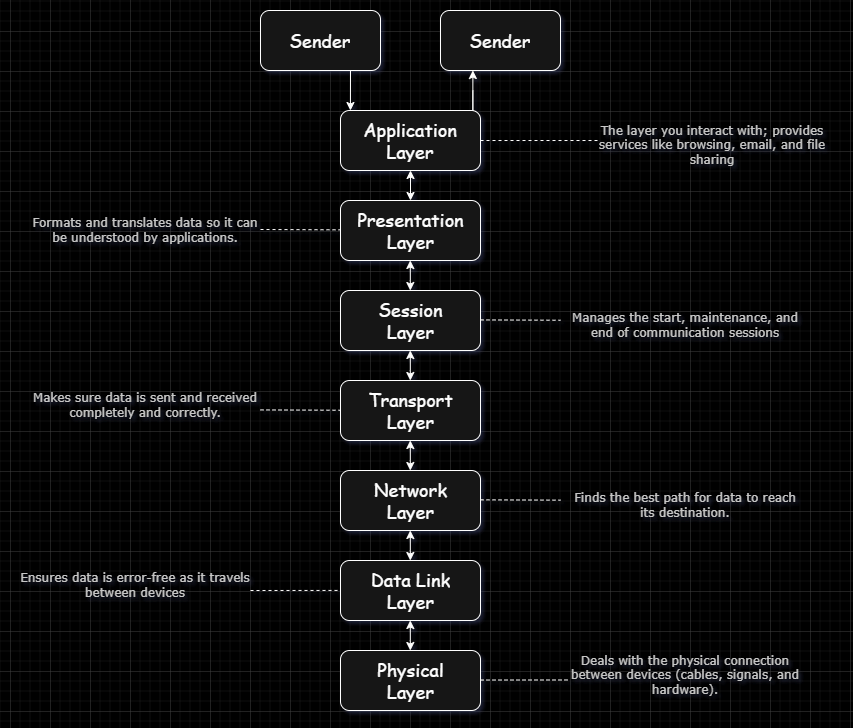

The diagram above was exported from draw.io. Its source (the exported page's mxGraphModel, read from the mxfile embedded in the PNG):
<mxGraphModel dx="1615" dy="803" grid="1" gridSize="10" guides="1" tooltips="1" connect="1" arrows="1" fold="1" page="1" pageScale="1" pageWidth="827" pageHeight="1169" background="light-dark(#FFFFFF,#000000)" math="0" shadow="0">
  <root>
    <mxCell id="0" />
    <mxCell id="1" parent="0" />
    <mxCell id="Oj2qMETFvq42E8ipHyc0-1" value="" style="rounded=1;whiteSpace=wrap;html=1;" parent="1" vertex="1">
      <mxGeometry x="330" y="240" width="140" height="60" as="geometry" />
    </mxCell>
    <mxCell id="Oj2qMETFvq42E8ipHyc0-2" value="" style="rounded=1;whiteSpace=wrap;html=1;" parent="1" vertex="1">
      <mxGeometry x="330" y="330" width="140" height="60" as="geometry" />
    </mxCell>
    <mxCell id="Oj2qMETFvq42E8ipHyc0-3" value="" style="rounded=1;whiteSpace=wrap;html=1;" parent="1" vertex="1">
      <mxGeometry x="330" y="420" width="140" height="60" as="geometry" />
    </mxCell>
    <mxCell id="Oj2qMETFvq42E8ipHyc0-4" value="" style="rounded=1;whiteSpace=wrap;html=1;" parent="1" vertex="1">
      <mxGeometry x="330" y="510" width="140" height="60" as="geometry" />
    </mxCell>
    <mxCell id="Oj2qMETFvq42E8ipHyc0-5" value="" style="rounded=1;whiteSpace=wrap;html=1;" parent="1" vertex="1">
      <mxGeometry x="330" y="600" width="140" height="60" as="geometry" />
    </mxCell>
    <mxCell id="Oj2qMETFvq42E8ipHyc0-6" value="" style="rounded=1;whiteSpace=wrap;html=1;" parent="1" vertex="1">
      <mxGeometry x="330" y="690" width="140" height="60" as="geometry" />
    </mxCell>
    <mxCell id="Oj2qMETFvq42E8ipHyc0-7" value="" style="rounded=1;whiteSpace=wrap;html=1;" parent="1" vertex="1">
      <mxGeometry x="330" y="780" width="140" height="60" as="geometry" />
    </mxCell>
    <mxCell id="Oj2qMETFvq42E8ipHyc0-8" value="" style="endArrow=classic;startArrow=classic;html=1;rounded=0;" parent="1" source="Oj2qMETFvq42E8ipHyc0-2" edge="1">
      <mxGeometry width="50" height="50" relative="1" as="geometry">
        <mxPoint x="400" y="309.28932188134524" as="sourcePoint" />
        <mxPoint x="400" y="300" as="targetPoint" />
      </mxGeometry>
    </mxCell>
    <mxCell id="Oj2qMETFvq42E8ipHyc0-9" value="" style="endArrow=classic;startArrow=classic;html=1;rounded=0;" parent="1" edge="1">
      <mxGeometry width="50" height="50" relative="1" as="geometry">
        <mxPoint x="399.8" y="420" as="sourcePoint" />
        <mxPoint x="399.8" y="390" as="targetPoint" />
        <Array as="points">
          <mxPoint x="399.8" y="410" />
        </Array>
      </mxGeometry>
    </mxCell>
    <mxCell id="Oj2qMETFvq42E8ipHyc0-10" value="" style="endArrow=classic;startArrow=classic;html=1;rounded=0;" parent="1" edge="1">
      <mxGeometry width="50" height="50" relative="1" as="geometry">
        <mxPoint x="399.8" y="510" as="sourcePoint" />
        <mxPoint x="399.8" y="480" as="targetPoint" />
        <Array as="points">
          <mxPoint x="399.8" y="500" />
        </Array>
      </mxGeometry>
    </mxCell>
    <mxCell id="Oj2qMETFvq42E8ipHyc0-11" value="" style="endArrow=classic;startArrow=classic;html=1;rounded=0;" parent="1" edge="1">
      <mxGeometry width="50" height="50" relative="1" as="geometry">
        <mxPoint x="399.8" y="600" as="sourcePoint" />
        <mxPoint x="399.8" y="570" as="targetPoint" />
        <Array as="points">
          <mxPoint x="399.8" y="590" />
        </Array>
      </mxGeometry>
    </mxCell>
    <mxCell id="Oj2qMETFvq42E8ipHyc0-12" value="" style="endArrow=classic;startArrow=classic;html=1;rounded=0;" parent="1" edge="1">
      <mxGeometry width="50" height="50" relative="1" as="geometry">
        <mxPoint x="399.8" y="690" as="sourcePoint" />
        <mxPoint x="399.8" y="660" as="targetPoint" />
        <Array as="points">
          <mxPoint x="399.8" y="680" />
        </Array>
      </mxGeometry>
    </mxCell>
    <mxCell id="Oj2qMETFvq42E8ipHyc0-13" value="" style="endArrow=classic;startArrow=classic;html=1;rounded=0;" parent="1" edge="1">
      <mxGeometry width="50" height="50" relative="1" as="geometry">
        <mxPoint x="399.8" y="780" as="sourcePoint" />
        <mxPoint x="399.8" y="750" as="targetPoint" />
        <Array as="points">
          <mxPoint x="399.8" y="770" />
        </Array>
      </mxGeometry>
    </mxCell>
    <mxCell id="Oj2qMETFvq42E8ipHyc0-14" value="&lt;font style=&quot;font-size: 18px;&quot; face=&quot;Comic Sans MS&quot;&gt;Application Layer&lt;/font&gt;" style="text;strokeColor=none;fillColor=none;align=center;verticalAlign=middle;spacingLeft=4;spacingRight=4;overflow=hidden;points=[[0,0.5],[1,0.5]];portConstraint=eastwest;rotatable=0;whiteSpace=wrap;html=1;" parent="1" vertex="1">
      <mxGeometry x="345" y="245" width="110" height="50" as="geometry" />
    </mxCell>
    <mxCell id="Oj2qMETFvq42E8ipHyc0-15" value="&lt;font style=&quot;font-size: 18px;&quot; face=&quot;Comic Sans MS&quot;&gt;Presentation Layer&lt;/font&gt;" style="text;strokeColor=none;fillColor=none;align=center;verticalAlign=middle;spacingLeft=4;spacingRight=4;overflow=hidden;points=[[0,0.5],[1,0.5]];portConstraint=eastwest;rotatable=0;whiteSpace=wrap;html=1;" parent="1" vertex="1">
      <mxGeometry x="337.5" y="335" width="125" height="50" as="geometry" />
    </mxCell>
    <mxCell id="Oj2qMETFvq42E8ipHyc0-19" value="&lt;font style=&quot;font-size: 18px;&quot; face=&quot;Comic Sans MS&quot;&gt;Session Layer&lt;/font&gt;" style="text;strokeColor=none;fillColor=none;align=center;verticalAlign=middle;spacingLeft=4;spacingRight=4;overflow=hidden;points=[[0,0.5],[1,0.5]];portConstraint=eastwest;rotatable=0;whiteSpace=wrap;html=1;" parent="1" vertex="1">
      <mxGeometry x="337.5" y="425" width="125" height="50" as="geometry" />
    </mxCell>
    <mxCell id="Oj2qMETFvq42E8ipHyc0-20" value="&lt;font style=&quot;font-size: 18px;&quot; face=&quot;Comic Sans MS&quot;&gt;Transport Layer&lt;/font&gt;" style="text;strokeColor=none;fillColor=none;align=center;verticalAlign=middle;spacingLeft=4;spacingRight=4;overflow=hidden;points=[[0,0.5],[1,0.5]];portConstraint=eastwest;rotatable=0;whiteSpace=wrap;html=1;" parent="1" vertex="1">
      <mxGeometry x="337.5" y="515" width="125" height="50" as="geometry" />
    </mxCell>
    <mxCell id="Oj2qMETFvq42E8ipHyc0-21" value="&lt;font style=&quot;font-size: 18px;&quot; face=&quot;Comic Sans MS&quot;&gt;Network Layer&lt;/font&gt;" style="text;strokeColor=none;fillColor=none;align=center;verticalAlign=middle;spacingLeft=4;spacingRight=4;overflow=hidden;points=[[0,0.5],[1,0.5]];portConstraint=eastwest;rotatable=0;whiteSpace=wrap;html=1;" parent="1" vertex="1">
      <mxGeometry x="337.5" y="605" width="125" height="50" as="geometry" />
    </mxCell>
    <mxCell id="Oj2qMETFvq42E8ipHyc0-22" value="&lt;font face=&quot;Comic Sans MS&quot;&gt;&lt;span style=&quot;font-size: 18px;&quot;&gt;Data Link&lt;/span&gt;&lt;/font&gt;&lt;div&gt;&lt;font face=&quot;Comic Sans MS&quot;&gt;&lt;span style=&quot;font-size: 18px;&quot;&gt;Layer&lt;/span&gt;&lt;/font&gt;&lt;/div&gt;" style="text;strokeColor=none;fillColor=none;align=center;verticalAlign=middle;spacingLeft=4;spacingRight=4;overflow=hidden;points=[[0,0.5],[1,0.5]];portConstraint=eastwest;rotatable=0;whiteSpace=wrap;html=1;" parent="1" vertex="1">
      <mxGeometry x="337.5" y="695" width="125" height="50" as="geometry" />
    </mxCell>
    <mxCell id="Oj2qMETFvq42E8ipHyc0-23" value="&lt;font style=&quot;font-size: 18px;&quot; face=&quot;Comic Sans MS&quot;&gt;Physical Layer&lt;/font&gt;" style="text;strokeColor=none;fillColor=none;align=center;verticalAlign=middle;spacingLeft=4;spacingRight=4;overflow=hidden;points=[[0,0.5],[1,0.5]];portConstraint=eastwest;rotatable=0;whiteSpace=wrap;html=1;" parent="1" vertex="1">
      <mxGeometry x="337.5" y="785" width="125" height="50" as="geometry" />
    </mxCell>
    <mxCell id="t_4na_1C5PoOVNSwrNWW-1" value="" style="rounded=1;whiteSpace=wrap;html=1;" vertex="1" parent="1">
      <mxGeometry x="250" y="140" width="120" height="60" as="geometry" />
    </mxCell>
    <mxCell id="t_4na_1C5PoOVNSwrNWW-2" value="" style="rounded=1;whiteSpace=wrap;html=1;" vertex="1" parent="1">
      <mxGeometry x="430" y="140" width="120" height="60" as="geometry" />
    </mxCell>
    <mxCell id="t_4na_1C5PoOVNSwrNWW-4" value="" style="endArrow=classic;html=1;rounded=0;exitX=0.75;exitY=1;exitDx=0;exitDy=0;entryX=0.071;entryY=0;entryDx=0;entryDy=0;entryPerimeter=0;" edge="1" parent="1" source="t_4na_1C5PoOVNSwrNWW-1" target="Oj2qMETFvq42E8ipHyc0-1">
      <mxGeometry width="50" height="50" relative="1" as="geometry">
        <mxPoint x="250" y="270" as="sourcePoint" />
        <mxPoint x="350" y="230" as="targetPoint" />
      </mxGeometry>
    </mxCell>
    <mxCell id="t_4na_1C5PoOVNSwrNWW-5" value="" style="endArrow=classic;html=1;rounded=0;exitX=0.75;exitY=1;exitDx=0;exitDy=0;entryX=0.75;entryY=1;entryDx=0;entryDy=0;" edge="1" parent="1">
      <mxGeometry width="50" height="50" relative="1" as="geometry">
        <mxPoint x="462.36" y="220" as="sourcePoint" />
        <mxPoint x="462.3600000000001" y="200" as="targetPoint" />
        <Array as="points">
          <mxPoint x="462.36" y="240" />
        </Array>
      </mxGeometry>
    </mxCell>
    <mxCell id="t_4na_1C5PoOVNSwrNWW-6" value="&lt;font face=&quot;Comic Sans MS&quot;&gt;&lt;span style=&quot;font-size: 18px;&quot;&gt;Sender&lt;/span&gt;&lt;/font&gt;" style="text;strokeColor=none;fillColor=none;align=center;verticalAlign=middle;spacingLeft=4;spacingRight=4;overflow=hidden;points=[[0,0.5],[1,0.5]];portConstraint=eastwest;rotatable=0;whiteSpace=wrap;html=1;" vertex="1" parent="1">
      <mxGeometry x="255" y="145" width="110" height="50" as="geometry" />
    </mxCell>
    <mxCell id="t_4na_1C5PoOVNSwrNWW-7" value="&lt;font face=&quot;Comic Sans MS&quot;&gt;&lt;span style=&quot;font-size: 18px;&quot;&gt;Sender&lt;/span&gt;&lt;/font&gt;" style="text;strokeColor=none;fillColor=none;align=center;verticalAlign=middle;spacingLeft=4;spacingRight=4;overflow=hidden;points=[[0,0.5],[1,0.5]];portConstraint=eastwest;rotatable=0;whiteSpace=wrap;html=1;" vertex="1" parent="1">
      <mxGeometry x="435" y="145" width="110" height="50" as="geometry" />
    </mxCell>
    <mxCell id="t_4na_1C5PoOVNSwrNWW-8" value="" style="endArrow=none;dashed=1;html=1;rounded=0;exitX=1;exitY=0.5;exitDx=0;exitDy=0;" edge="1" parent="1" source="Oj2qMETFvq42E8ipHyc0-1">
      <mxGeometry width="50" height="50" relative="1" as="geometry">
        <mxPoint x="510" y="280" as="sourcePoint" />
        <mxPoint x="590" y="270" as="targetPoint" />
      </mxGeometry>
    </mxCell>
    <mxCell id="t_4na_1C5PoOVNSwrNWW-9" value="The layer you interact with; provides services like browsing, email, and file sharing" style="text;strokeColor=none;fillColor=none;align=center;verticalAlign=middle;spacingLeft=4;spacingRight=4;overflow=hidden;points=[[0,0.5],[1,0.5]];portConstraint=eastwest;rotatable=0;whiteSpace=wrap;html=1;fontStyle=0;fontFamily=Verdana;fontColor=light-dark(#000000,#C7C7C7);" vertex="1" parent="1">
      <mxGeometry x="577" y="250" width="250" height="50" as="geometry" />
    </mxCell>
    <mxCell id="t_4na_1C5PoOVNSwrNWW-10" value="" style="endArrow=none;dashed=1;html=1;rounded=0;" edge="1" parent="1">
      <mxGeometry width="50" height="50" relative="1" as="geometry">
        <mxPoint x="250" y="359" as="sourcePoint" />
        <mxPoint x="330" y="359.33" as="targetPoint" />
      </mxGeometry>
    </mxCell>
    <mxCell id="t_4na_1C5PoOVNSwrNWW-11" value="Formats and translates data so it can be understood by applications." style="text;strokeColor=none;fillColor=none;align=center;verticalAlign=middle;spacingLeft=4;spacingRight=4;overflow=hidden;points=[[0,0.5],[1,0.5]];portConstraint=eastwest;rotatable=0;whiteSpace=wrap;html=1;fontStyle=0;fontFamily=Verdana;fontColor=light-dark(#000000,#C7C7C7);" vertex="1" parent="1">
      <mxGeometry x="10" y="335" width="250" height="50" as="geometry" />
    </mxCell>
    <mxCell id="t_4na_1C5PoOVNSwrNWW-12" value="" style="endArrow=none;dashed=1;html=1;rounded=0;" edge="1" parent="1">
      <mxGeometry width="50" height="50" relative="1" as="geometry">
        <mxPoint x="470" y="449.40999999999997" as="sourcePoint" />
        <mxPoint x="550" y="449.74" as="targetPoint" />
      </mxGeometry>
    </mxCell>
    <mxCell id="t_4na_1C5PoOVNSwrNWW-13" value="Manages the start, maintenance, and end of communication sessions" style="text;strokeColor=none;fillColor=none;align=center;verticalAlign=middle;spacingLeft=4;spacingRight=4;overflow=hidden;points=[[0,0.5],[1,0.5]];portConstraint=eastwest;rotatable=0;whiteSpace=wrap;html=1;fontStyle=0;fontFamily=Verdana;fontColor=light-dark(#000000,#C7C7C7);" vertex="1" parent="1">
      <mxGeometry x="550" y="430" width="250" height="50" as="geometry" />
    </mxCell>
    <mxCell id="t_4na_1C5PoOVNSwrNWW-14" value="" style="endArrow=none;dashed=1;html=1;rounded=0;" edge="1" parent="1">
      <mxGeometry width="50" height="50" relative="1" as="geometry">
        <mxPoint x="250" y="539.41" as="sourcePoint" />
        <mxPoint x="330" y="539.74" as="targetPoint" />
      </mxGeometry>
    </mxCell>
    <mxCell id="t_4na_1C5PoOVNSwrNWW-15" value="Makes sure data is sent and received completely and correctly." style="text;strokeColor=none;fillColor=none;align=center;verticalAlign=middle;spacingLeft=4;spacingRight=4;overflow=hidden;points=[[0,0.5],[1,0.5]];portConstraint=eastwest;rotatable=0;whiteSpace=wrap;html=1;fontStyle=0;fontFamily=Verdana;fontColor=light-dark(#000000,#C7C7C7);" vertex="1" parent="1">
      <mxGeometry x="10" y="510" width="250" height="50" as="geometry" />
    </mxCell>
    <mxCell id="t_4na_1C5PoOVNSwrNWW-16" value="" style="endArrow=none;dashed=1;html=1;rounded=0;" edge="1" parent="1">
      <mxGeometry width="50" height="50" relative="1" as="geometry">
        <mxPoint x="470" y="629.3299999999999" as="sourcePoint" />
        <mxPoint x="550" y="629.66" as="targetPoint" />
      </mxGeometry>
    </mxCell>
    <mxCell id="t_4na_1C5PoOVNSwrNWW-17" value="Finds the best path for data to reach its destination." style="text;strokeColor=none;fillColor=none;align=center;verticalAlign=middle;spacingLeft=4;spacingRight=4;overflow=hidden;points=[[0,0.5],[1,0.5]];portConstraint=eastwest;rotatable=0;whiteSpace=wrap;html=1;fontStyle=0;fontFamily=Verdana;fontColor=light-dark(#000000,#C7C7C7);" vertex="1" parent="1">
      <mxGeometry x="550" y="610" width="250" height="50" as="geometry" />
    </mxCell>
    <mxCell id="t_4na_1C5PoOVNSwrNWW-18" value="" style="endArrow=none;dashed=1;html=1;rounded=0;" edge="1" parent="1">
      <mxGeometry width="50" height="50" relative="1" as="geometry">
        <mxPoint x="240" y="720" as="sourcePoint" />
        <mxPoint x="330" y="719.93" as="targetPoint" />
      </mxGeometry>
    </mxCell>
    <mxCell id="t_4na_1C5PoOVNSwrNWW-20" value="Ensures data is error-free as it travels between devices" style="text;strokeColor=none;fillColor=none;align=center;verticalAlign=middle;spacingLeft=4;spacingRight=4;overflow=hidden;points=[[0,0.5],[1,0.5]];portConstraint=eastwest;rotatable=0;whiteSpace=wrap;html=1;fontStyle=0;fontFamily=Verdana;fontColor=light-dark(#000000,#C7C7C7);" vertex="1" parent="1">
      <mxGeometry y="690" width="250" height="50" as="geometry" />
    </mxCell>
    <mxCell id="t_4na_1C5PoOVNSwrNWW-21" value="" style="endArrow=none;dashed=1;html=1;rounded=0;" edge="1" parent="1">
      <mxGeometry width="50" height="50" relative="1" as="geometry">
        <mxPoint x="470" y="809.54" as="sourcePoint" />
        <mxPoint x="560" y="809.4699999999999" as="targetPoint" />
      </mxGeometry>
    </mxCell>
    <mxCell id="t_4na_1C5PoOVNSwrNWW-22" value="Deals with the physical connection between devices (cables, signals, and hardware)." style="text;strokeColor=none;fillColor=none;align=center;verticalAlign=middle;spacingLeft=4;spacingRight=4;overflow=hidden;points=[[0,0.5],[1,0.5]];portConstraint=eastwest;rotatable=0;whiteSpace=wrap;html=1;fontStyle=0;fontFamily=Verdana;fontColor=light-dark(#000000,#C7C7C7);" vertex="1" parent="1">
      <mxGeometry x="550" y="780" width="250" height="50" as="geometry" />
    </mxCell>
  </root>
</mxGraphModel>